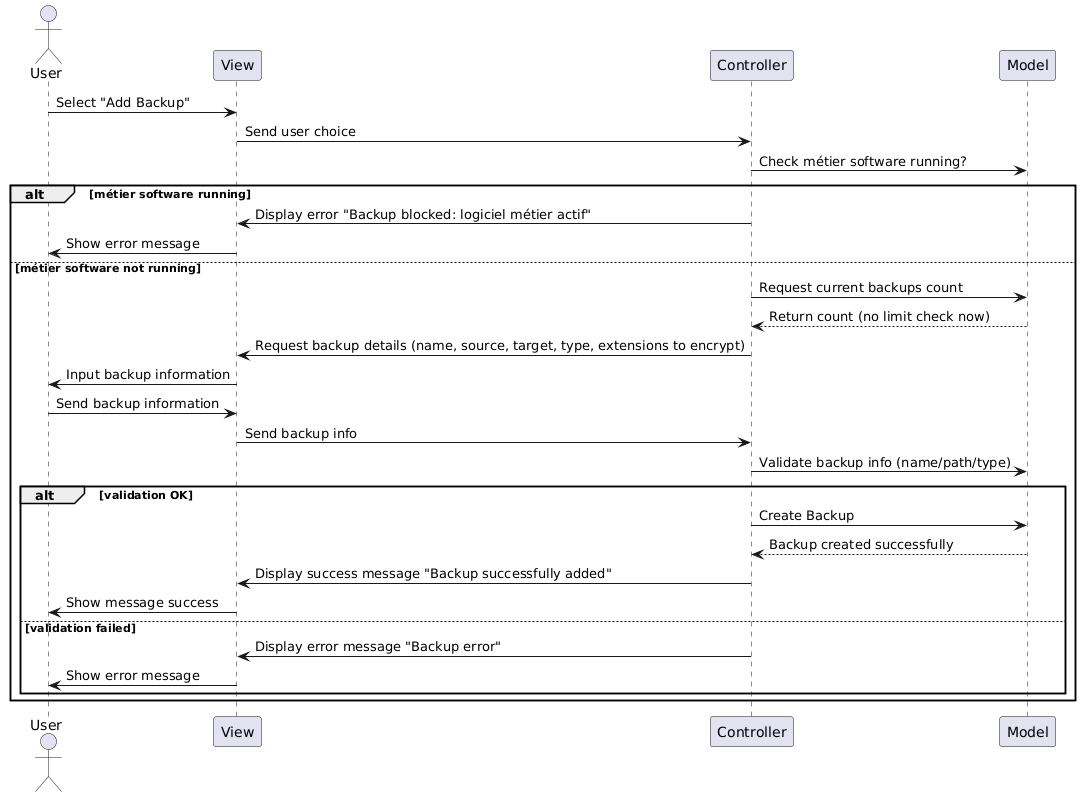

The diagram above was rendered by PlantUML. Its source (embedded in the PNG):
@startuml
actor User
participant View
participant Controller
participant Model

User -> View : Select "Add Backup"
View -> Controller : Send user choice

Controller -> Model : Check métier software running?
alt métier software running
  Controller -> View : Display error "Backup blocked: logiciel métier actif"
  View -> User : Show error message
else métier software not running
  Controller -> Model : Request current backups count
  Model --> Controller : Return count (no limit check now)
  
  Controller -> View : Request backup details (name, source, target, type, extensions to encrypt)
  View -> User : Input backup information
  User -> View : Send backup information
  
  View -> Controller : Send backup info
  
  Controller -> Model : Validate backup info (name/path/type)
  alt validation OK
    Controller -> Model : Create Backup
    Model --> Controller : Backup created successfully
    Controller -> View : Display success message "Backup successfully added"
    View -> User : Show message success
  else validation failed
    Controller -> View : Display error message "Backup error"
    View -> User : Show error message
  end
end
@enduml